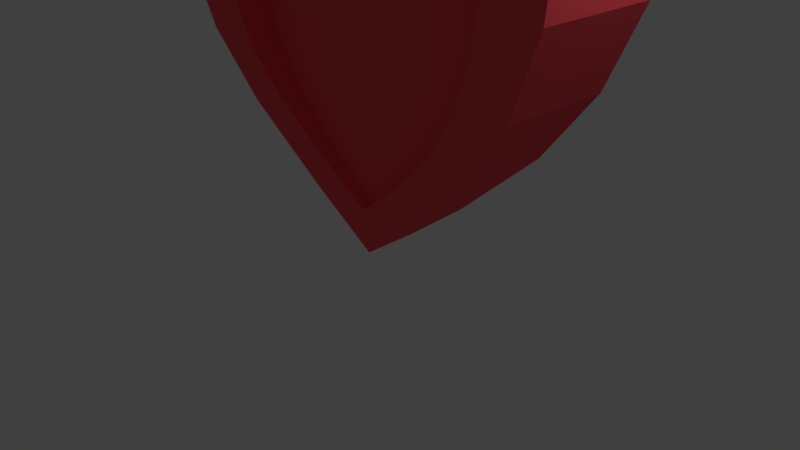 # Source: Heart.blend  (saved by Blender 2.79.0; exported with 4.5.12 LTS)
import bpy
from mathutils import Matrix  # noqa: F401  (used for matrix-valued properties, if any)

bpy.ops.wm.read_factory_settings(use_empty=True)
scene = bpy.context.scene
scene.name = 'Scene'

# ---- collections
col_collection_1 = bpy.data.collections.new('Collection 1'); scene.collection.children.link(col_collection_1)

# ---- materials (node trees are filled in below, after node groups)
mat_material_001 = bpy.data.materials.new('Material.001')
mat_material_001.alpha_threshold = 0.0
mat_material_001.use_transparent_shadow = False
mat_material_001.diffuse_color = (0.9734, 0.08866, 0.1095, 1.0)
mat_material_001.roughness = 0.5

# ---- material node trees

# ---- world
world_world = bpy.data.worlds.new('World'); scene.world = world_world
world_world.color = (0.05088, 0.05088, 0.05088)
world_world.use_sun_shadow = False
world_world.sun_shadow_jitter_overblur = 0.0
world_world.cycles.sampling_method = 'MANUAL'

# ---- cameras
cam_camera = bpy.data.cameras.new('Camera')
cam_camera.clip_end = 100.0
cam_camera.lens = 35.0
cam_camera.sensor_width = 32.0
cam_camera.sensor_height = 18.0
cam_camera.ortho_scale = 7.314
cam_camera.dof.focus_distance = 0.0
cam_camera.dof.aperture_fstop = 128.0

# ---- lights
light_lamp = bpy.data.lights.new('Lamp', 'POINT')
light_lamp.transmission_factor = 0.0
light_lamp.cutoff_distance = 30.0
light_lamp.energy = 100.0
light_lamp.shadow_buffer_clip_start = 1.001
light_lamp.shadow_soft_size = 0.1
light_lamp.shadow_maximum_resolution = 0.006
light_lamp.use_absolute_resolution = True

# ---- meshes
me_circle = bpy.data.meshes.new('Circle')
me_circle.from_pydata([(-3.548e-07, -0.003884, 2.423e-08), (-0.1691, -0.1337, -0.01951), (-0.3843, -0.3314, -0.05226), (-0.5162, -0.5174, -0.08187), (-0.5992, -0.7288, -0.09882), (-0.6036, -0.9299, -0.07999), (-0.5001, -1.06, -0.0431), (-0.3254, -1.084, -0.02359), (-0.1611, -1.014, -0.05226), (3.26e-07, -0.8851, -0.07999), (0.1722, -1.025, -0.05226), (0.3365, -1.095, -0.02359), (0.5112, -1.071, -0.0431), (0.6148, -0.9413, -0.07999), (0.6104, -0.7402, -0.09882), (0.5274, -0.529, -0.08187), (0.3954, -0.3433, -0.05226), (0.1802, -0.1455, -0.01951), (-3.548e-07, -0.003884, 0.1486), (-0.1691, -0.1337, 0.1681), (-0.3843, -0.3314, 0.2009), (-0.5162, -0.5174, 0.2305), (-0.5992, -0.7288, 0.2474), (-0.6036, -0.9299, 0.2286), (-0.5001, -1.06, 0.1915), (-0.3254, -1.084, 0.172), (-0.1611, -1.014, 0.2009), (3.26e-07, -0.8851, 0.2286), (0.1722, -1.025, 0.2009), (0.3365, -1.095, 0.172), (0.5112, -1.071, 0.1915), (0.6148, -0.9413, 0.2286), (0.6104, -0.7402, 0.2474), (0.5274, -0.529, 0.2305), (0.3954, -0.3433, 0.2009), (0.1802, -0.1455, 0.1681), (-0.1172, -0.2265, -0.02997), (0.001478, -0.1354, -0.01629), (-0.2681, -0.3652, -0.05295), (-0.3607, -0.4957, -0.07374), (-0.4221, -0.7851, -0.07242), (-0.419, -0.644, -0.08563), (-0.3494, -0.8761, -0.04653), (-0.2268, -0.893, -0.03284), (-0.1115, -0.8443, -0.05295), (0.001478, -0.7455, -0.07242), (0.1223, -0.8521, -0.05295), (0.2376, -0.9009, -0.03284), (0.3602, -0.8839, -0.04653), (0.4329, -0.7931, -0.07242), (0.4298, -0.652, -0.08563), (0.3715, -0.5039, -0.07374), (0.1279, -0.2348, -0.02997), (0.2789, -0.3735, -0.05295), (-0.1172, -0.2265, 0.01196), (0.001478, -0.1354, 0.01196), (-0.2681, -0.3652, 0.01196), (-0.3607, -0.4957, 0.01196), (-0.4221, -0.7851, 0.01196), (-0.419, -0.644, 0.01196), (-0.3494, -0.8761, 0.01196), (-0.2268, -0.893, 0.01196), (-0.1115, -0.8443, 0.01196), (0.001478, -0.7455, 0.01196), (0.1223, -0.8521, 0.01196), (0.2376, -0.9009, 0.01196), (0.3602, -0.8839, 0.01196), (0.4329, -0.7931, 0.01196), (0.4298, -0.652, 0.01196), (0.3715, -0.5039, 0.01196), (0.1279, -0.2348, 0.01196), (0.2789, -0.3735, 0.01196), (-0.1168, -0.2342, 0.1786), (0.001489, -0.1434, 0.165), (-0.2673, -0.3725, 0.2015), (-0.3596, -0.5026, 0.2223), (-0.4207, -0.7911, 0.2209), (-0.4177, -0.6504, 0.2341), (-0.3483, -0.8818, 0.195), (-0.2261, -0.8986, 0.1813), (-0.1112, -0.85, 0.2015), (0.001489, -0.7598, 0.2209), (0.122, -0.8578, 0.2015), (0.2369, -0.9064, 0.1813), (0.3591, -0.8896, 0.195), (0.4315, -0.7991, 0.2209), (0.4284, -0.6584, 0.2341), (0.3704, -0.5107, 0.2223), (0.1275, -0.2425, 0.1786), (0.278, -0.3808, 0.2015), (-0.1168, -0.2346, 0.1399), (0.001441, -0.1438, 0.1399), (-0.2673, -0.3729, 0.1399), (-0.3596, -0.503, 0.1399), (-0.4208, -0.7915, 0.1399), (-0.4177, -0.6509, 0.1399), (-0.3483, -0.8822, 0.1399), (-0.2261, -0.8991, 0.1399), (-0.1112, -0.8505, 0.1399), (0.001442, -0.7602, 0.1399), (0.1219, -0.8583, 0.1399), (0.2368, -0.9069, 0.1399), (0.359, -0.89, 0.1399), (0.4315, -0.7995, 0.1399), (0.4284, -0.6589, 0.1399), (0.3703, -0.5111, 0.1399), (0.1275, -0.2429, 0.1399), (0.278, -0.3812, 0.1399)], [], [(17, 0, 37, 52), (33, 32, 86, 87), (0, 17, 35, 18), (11, 10, 28, 29), (3, 2, 20, 21), (16, 15, 33, 34), (12, 11, 29, 30), (5, 4, 22, 23), (13, 12, 30, 31), (6, 5, 23, 24), (14, 13, 31, 32), (7, 6, 24, 25), (15, 14, 32, 33), (8, 7, 25, 26), (4, 3, 21, 22), (9, 8, 26, 27), (1, 0, 18, 19), (17, 16, 34, 35), (10, 9, 27, 28), (2, 1, 19, 20), (39, 41, 59, 57), (10, 11, 47, 46), (2, 3, 39, 38), (15, 16, 53, 51), (11, 12, 48, 47), (4, 5, 40, 41), (12, 13, 49, 48), (5, 6, 42, 40), (13, 14, 50, 49), (6, 7, 43, 42), (14, 15, 51, 50), (7, 8, 44, 43), (3, 4, 41, 39), (8, 9, 45, 44), (0, 1, 36, 37), (16, 17, 52, 53), (9, 10, 46, 45), (1, 2, 38, 36), (54, 56, 57, 59, 58, 60, 61, 62, 63, 64, 65, 66, 67, 68, 69, 71, 70, 55), (44, 45, 63, 62), (37, 36, 54, 55), (53, 52, 70, 71), (45, 46, 64, 63), (36, 38, 56, 54), (52, 37, 55, 70), (46, 47, 65, 64), (38, 39, 57, 56), (51, 53, 71, 69), (47, 48, 66, 65), (41, 40, 58, 59), (48, 49, 67, 66), (40, 42, 60, 58), (49, 50, 68, 67), (42, 43, 61, 60), (50, 51, 69, 68), (43, 44, 62, 61), (74, 72, 90, 92), (26, 25, 79, 80), (22, 21, 75, 77), (27, 26, 80, 81), (19, 18, 73, 72), (35, 34, 89, 88), (28, 27, 81, 82), (20, 19, 72, 74), (18, 35, 88, 73), (29, 28, 82, 83), (21, 20, 74, 75), (34, 33, 87, 89), (30, 29, 83, 84), (23, 22, 77, 76), (31, 30, 84, 85), (24, 23, 76, 78), (32, 31, 85, 86), (25, 24, 78, 79), (90, 91, 106, 107, 105, 104, 103, 102, 101, 100, 99, 98, 97, 96, 94, 95, 93, 92), (73, 88, 106, 91), (83, 82, 100, 101), (75, 74, 92, 93), (89, 87, 105, 107), (84, 83, 101, 102), (76, 77, 95, 94), (85, 84, 102, 103), (78, 76, 94, 96), (86, 85, 103, 104), (79, 78, 96, 97), (87, 86, 104, 105), (80, 79, 97, 98), (77, 75, 93, 95), (81, 80, 98, 99), (72, 73, 91, 90), (88, 89, 107, 106), (82, 81, 99, 100)])
me_circle.materials.append(mat_material_001)
me_circle.use_remesh_preserve_volume = False
me_circle.use_remesh_preserve_attributes = False
me_circle.use_mirror_vertex_groups = False
me_circle.update()

# ---- objects
ob_circle = bpy.data.objects.new('Circle', me_circle)
ob_lamp = bpy.data.objects.new('Lamp', light_lamp)
ob_camera = bpy.data.objects.new('Camera', cam_camera)

# ---- transforms, parenting, visibility, modifiers, constraints
ob_circle.location = (0.0, 0.0, 0.0)
ob_circle.rotation_euler = (1.571, -0.0, 0.0)
ob_circle.scale = (-4.811, -4.811, -4.811)
ob_circle.lineart.crease_threshold = 0.0
ob_lamp.location = (4.076, 1.005, 5.904)
ob_lamp.rotation_euler = (0.6503, 0.05522, 1.866)
ob_lamp.lock_rotations_4d = False
ob_lamp.empty_display_type = 'ARROWS'
ob_lamp.color = (0.0, 0.0, 0.0, 0.0)
ob_lamp.lineart.crease_threshold = 0.0
ob_camera.location = (7.481, -6.508, 5.344)
ob_camera.rotation_euler = (1.109, 0.0, 0.8149)
ob_camera.lock_rotations_4d = False
ob_camera.empty_display_type = 'ARROWS'
ob_camera.color = (0.0, 0.0, 0.0, 0.0)
ob_camera.display_type = 'WIRE'
ob_camera.lineart.crease_threshold = 0.0

# ---- collection membership
col_collection_1.objects.link(ob_circle)
col_collection_1.objects.link(ob_lamp)
col_collection_1.objects.link(ob_camera)

# ---- scene / render settings (as saved in the file)
scene.camera = ob_camera
scene.frame_start = 1; scene.frame_end = 250; scene.frame_set(1)
scene.render.engine = 'BLENDER_EEVEE_NEXT'
scene.render.resolution_percentage = 50
scene.render.dither_intensity = 0.0
scene.cycles.use_denoising = False
scene.cycles.samples = 128
scene.cycles.sampling_pattern = 'TABULATED_SOBOL'
scene.cycles.use_adaptive_sampling = False
scene.cycles.use_light_tree = False
scene.cycles.blur_glossy = 0.0
scene.cycles.sample_clamp_indirect = 0.0
scene.view_settings.view_transform = 'Standard'
bpy.context.view_layer.update()
